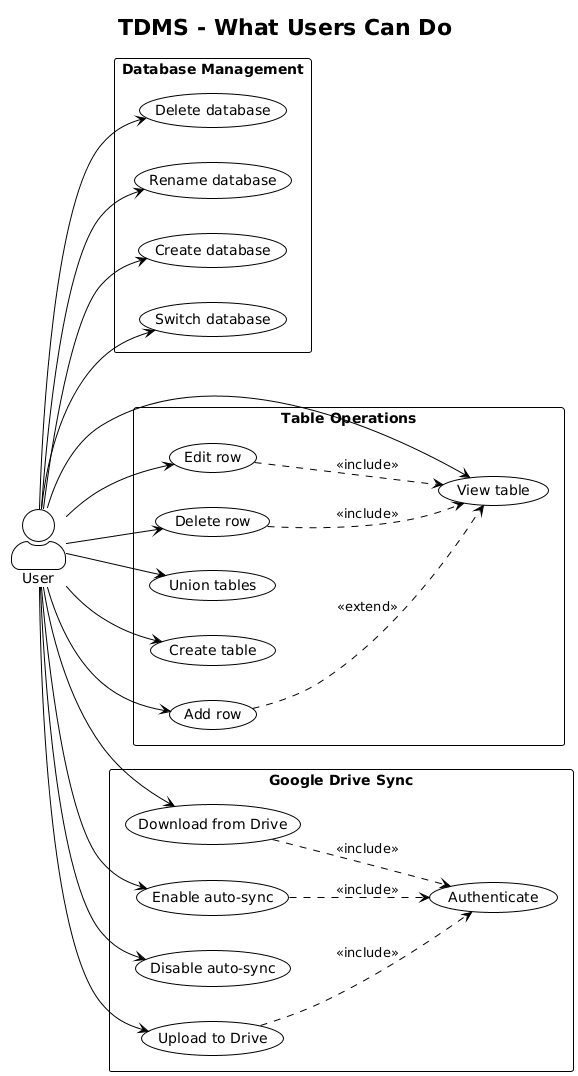

The diagram above was rendered by PlantUML. Its source (embedded in the PNG):
@startuml
!theme plain
title TDMS - What Users Can Do

left to right direction
skinparam actorStyle awesome

actor User

rectangle "Database Management" {
  usecase "Create database" as UC1
  usecase "Switch database" as UC2
  usecase "Delete database" as UC3
  usecase "Rename database" as UC4
}

rectangle "Table Operations" {
  usecase "Create table" as UC5
  usecase "View table" as UC6
  usecase "Add row" as UC7
  usecase "Edit row" as UC8
  usecase "Delete row" as UC9
  usecase "Union tables" as UC10
}

rectangle "Google Drive Sync" {
  usecase "Authenticate" as UC11
  usecase "Enable auto-sync" as UC12
  usecase "Disable auto-sync" as UC13
  usecase "Upload to Drive" as UC14
  usecase "Download from Drive" as UC15
}

' User interactions
User --> UC1
User --> UC2
User --> UC3
User --> UC4
User --> UC5
User --> UC6
User --> UC7
User --> UC8
User --> UC9
User --> UC10
User --> UC12
User --> UC13
User --> UC14
User --> UC15

' Include relationships (mandatory prerequisite)
UC12 ..> UC11 : <<include>>
UC14 ..> UC11 : <<include>>
UC15 ..> UC11 : <<include>>
UC8 ..> UC6 : <<include>>
UC9 ..> UC6 : <<include>>

' Extend relationships (optional behavior)
UC7 ..> UC6 : <<extend>>
@enduml